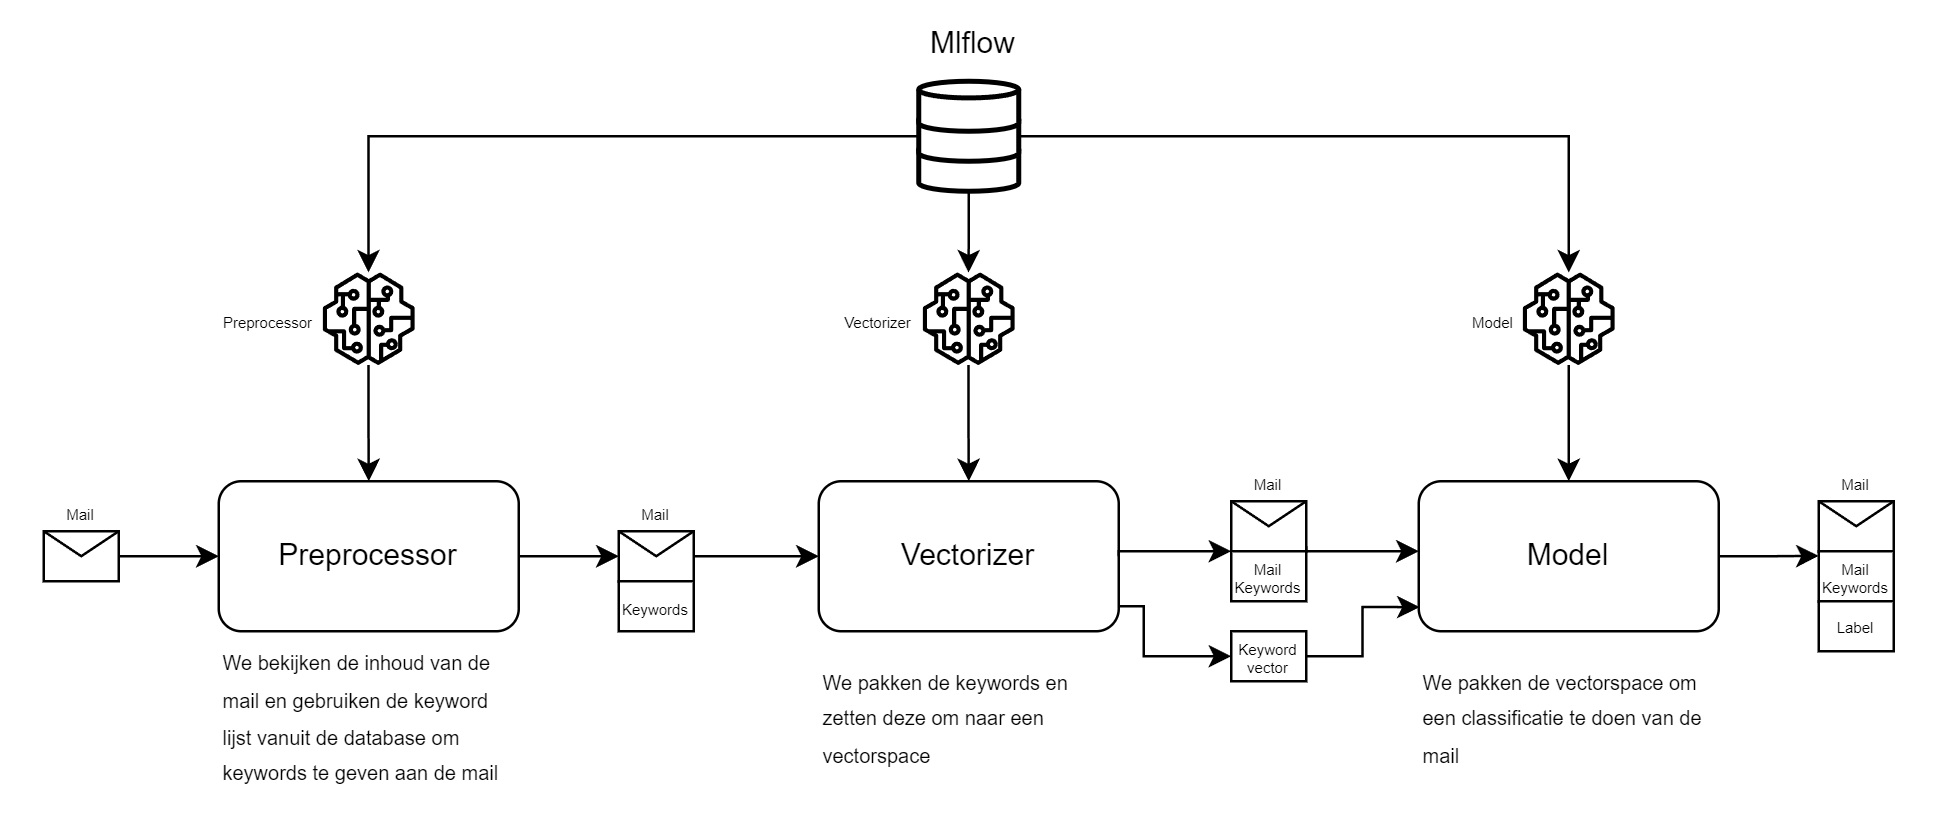

The diagram above was exported from draw.io. Its source (the exported page's mxGraphModel, read from the mxfile embedded in the PNG):
<mxGraphModel dx="1050" dy="621" grid="1" gridSize="10" guides="1" tooltips="1" connect="1" arrows="1" fold="1" page="1" pageScale="1" pageWidth="827" pageHeight="1169" math="0" shadow="0">
  <root>
    <mxCell id="0" />
    <mxCell id="1" parent="0" />
    <mxCell id="HzUMN7a70E5ENNjywAdc-5" style="edgeStyle=orthogonalEdgeStyle;rounded=0;orthogonalLoop=1;jettySize=auto;html=1;exitX=1;exitY=0.5;exitDx=0;exitDy=0;entryX=0;entryY=0.5;entryDx=0;entryDy=0;" parent="1" source="HzUMN7a70E5ENNjywAdc-2" edge="1">
      <mxGeometry relative="1" as="geometry">
        <mxPoint x="120" y="300" as="targetPoint" />
      </mxGeometry>
    </mxCell>
    <mxCell id="HzUMN7a70E5ENNjywAdc-2" value="" style="shape=message;html=1;html=1;outlineConnect=0;labelPosition=center;verticalLabelPosition=bottom;align=center;verticalAlign=top;" parent="1" vertex="1">
      <mxGeometry x="50" y="290" width="30" height="20" as="geometry" />
    </mxCell>
    <mxCell id="HzUMN7a70E5ENNjywAdc-18" value="&lt;font style=&quot;font-size: 6px;&quot;&gt;Mail&lt;/font&gt;" style="text;html=1;align=center;verticalAlign=middle;whiteSpace=wrap;rounded=0;" parent="1" vertex="1">
      <mxGeometry x="35" y="277" width="60" height="10" as="geometry" />
    </mxCell>
    <mxCell id="HzUMN7a70E5ENNjywAdc-21" value="&lt;p style=&quot;line-height: 105%;&quot;&gt;&lt;font style=&quot;font-size: 8px;&quot;&gt;We bekijken de inhoud van de mail en gebruiken de keyword lijst vanuit de database om keywords te geven aan de mail&lt;/font&gt;&lt;/p&gt;" style="text;html=1;align=left;verticalAlign=middle;whiteSpace=wrap;rounded=0;" parent="1" vertex="1">
      <mxGeometry x="120" y="350" width="120" height="30" as="geometry" />
    </mxCell>
    <mxCell id="4LQZDxU10z5De4TzUNBe-51" style="edgeStyle=orthogonalEdgeStyle;rounded=0;orthogonalLoop=1;jettySize=auto;html=1;exitX=1;exitY=0.5;exitDx=0;exitDy=0;entryX=0;entryY=0.5;entryDx=0;entryDy=0;" parent="1" source="HzUMN7a70E5ENNjywAdc-22" target="HzUMN7a70E5ENNjywAdc-32" edge="1">
      <mxGeometry relative="1" as="geometry" />
    </mxCell>
    <mxCell id="HzUMN7a70E5ENNjywAdc-22" value="" style="shape=message;html=1;html=1;outlineConnect=0;labelPosition=center;verticalLabelPosition=bottom;align=center;verticalAlign=top;" parent="1" vertex="1">
      <mxGeometry x="280" y="290" width="30" height="20" as="geometry" />
    </mxCell>
    <mxCell id="HzUMN7a70E5ENNjywAdc-25" value="&lt;font style=&quot;font-size: 6px;&quot;&gt;Mail&lt;/font&gt;" style="text;html=1;align=center;verticalAlign=middle;whiteSpace=wrap;rounded=0;" parent="1" vertex="1">
      <mxGeometry x="265" y="277" width="60" height="10" as="geometry" />
    </mxCell>
    <mxCell id="4LQZDxU10z5De4TzUNBe-43" style="edgeStyle=orthogonalEdgeStyle;rounded=0;orthogonalLoop=1;jettySize=auto;html=1;entryX=0;entryY=0.5;entryDx=0;entryDy=0;exitX=1;exitY=0.75;exitDx=0;exitDy=0;" parent="1" source="HzUMN7a70E5ENNjywAdc-32" target="4LQZDxU10z5De4TzUNBe-42" edge="1">
      <mxGeometry relative="1" as="geometry">
        <mxPoint x="480" y="330" as="sourcePoint" />
        <Array as="points">
          <mxPoint x="480" y="320" />
          <mxPoint x="490" y="320" />
          <mxPoint x="490" y="340" />
        </Array>
      </mxGeometry>
    </mxCell>
    <mxCell id="HzUMN7a70E5ENNjywAdc-32" value="Vectorizer" style="rounded=1;whiteSpace=wrap;html=1;" parent="1" vertex="1">
      <mxGeometry x="360" y="270" width="120" height="60" as="geometry" />
    </mxCell>
    <mxCell id="4LQZDxU10z5De4TzUNBe-50" style="edgeStyle=orthogonalEdgeStyle;rounded=0;orthogonalLoop=1;jettySize=auto;html=1;exitX=1;exitY=0.5;exitDx=0;exitDy=0;" parent="1" source="HzUMN7a70E5ENNjywAdc-33" target="HzUMN7a70E5ENNjywAdc-22" edge="1">
      <mxGeometry relative="1" as="geometry" />
    </mxCell>
    <mxCell id="HzUMN7a70E5ENNjywAdc-33" value="Preprocessor" style="rounded=1;whiteSpace=wrap;html=1;" parent="1" vertex="1">
      <mxGeometry x="120" y="270" width="120" height="60" as="geometry" />
    </mxCell>
    <mxCell id="HzUMN7a70E5ENNjywAdc-63" style="edgeStyle=orthogonalEdgeStyle;rounded=0;orthogonalLoop=1;jettySize=auto;html=1;exitX=1;exitY=0.5;exitDx=0;exitDy=0;" parent="1" source="HzUMN7a70E5ENNjywAdc-47" edge="1">
      <mxGeometry relative="1" as="geometry">
        <mxPoint x="760" y="299.8571428571429" as="targetPoint" />
      </mxGeometry>
    </mxCell>
    <mxCell id="HzUMN7a70E5ENNjywAdc-47" value="Model" style="rounded=1;whiteSpace=wrap;html=1;" parent="1" vertex="1">
      <mxGeometry x="600" y="270" width="120" height="60" as="geometry" />
    </mxCell>
    <mxCell id="HzUMN7a70E5ENNjywAdc-48" style="edgeStyle=orthogonalEdgeStyle;rounded=0;orthogonalLoop=1;jettySize=auto;html=1;exitX=1;exitY=0.5;exitDx=0;exitDy=0;entryX=0;entryY=0;entryDx=0;entryDy=0;" parent="1" source="HzUMN7a70E5ENNjywAdc-32" edge="1">
      <mxGeometry relative="1" as="geometry">
        <mxPoint x="525.0000000000001" y="298" as="targetPoint" />
        <Array as="points">
          <mxPoint x="480" y="298" />
        </Array>
      </mxGeometry>
    </mxCell>
    <mxCell id="HzUMN7a70E5ENNjywAdc-57" value="" style="shape=message;html=1;html=1;outlineConnect=0;labelPosition=center;verticalLabelPosition=bottom;align=center;verticalAlign=top;" parent="1" vertex="1">
      <mxGeometry x="525" y="278" width="30" height="20" as="geometry" />
    </mxCell>
    <mxCell id="HzUMN7a70E5ENNjywAdc-58" value="&lt;font style=&quot;font-size: 6px;&quot;&gt;Mail&lt;/font&gt;" style="text;html=1;align=center;verticalAlign=middle;whiteSpace=wrap;rounded=0;" parent="1" vertex="1">
      <mxGeometry x="510" y="265" width="60" height="10" as="geometry" />
    </mxCell>
    <mxCell id="HzUMN7a70E5ENNjywAdc-62" style="edgeStyle=orthogonalEdgeStyle;rounded=0;orthogonalLoop=1;jettySize=auto;html=1;exitX=1;exitY=0;exitDx=0;exitDy=0;entryX=0;entryY=0.5;entryDx=0;entryDy=0;" parent="1" edge="1">
      <mxGeometry relative="1" as="geometry">
        <mxPoint x="555" y="296" as="sourcePoint" />
        <mxPoint x="600" y="298" as="targetPoint" />
        <Array as="points">
          <mxPoint x="555" y="298" />
        </Array>
      </mxGeometry>
    </mxCell>
    <mxCell id="HzUMN7a70E5ENNjywAdc-64" value="" style="shape=message;html=1;html=1;outlineConnect=0;labelPosition=center;verticalLabelPosition=bottom;align=center;verticalAlign=top;" parent="1" vertex="1">
      <mxGeometry x="760" y="278" width="30" height="20" as="geometry" />
    </mxCell>
    <mxCell id="HzUMN7a70E5ENNjywAdc-67" value="&lt;font style=&quot;font-size: 6px;&quot;&gt;Mail&lt;/font&gt;" style="text;html=1;align=center;verticalAlign=middle;whiteSpace=wrap;rounded=0;" parent="1" vertex="1">
      <mxGeometry x="745" y="265" width="60" height="10" as="geometry" />
    </mxCell>
    <mxCell id="4LQZDxU10z5De4TzUNBe-9" style="edgeStyle=orthogonalEdgeStyle;rounded=0;orthogonalLoop=1;jettySize=auto;html=1;entryX=0.5;entryY=0;entryDx=0;entryDy=0;" parent="1" source="4LQZDxU10z5De4TzUNBe-8" target="HzUMN7a70E5ENNjywAdc-32" edge="1">
      <mxGeometry relative="1" as="geometry" />
    </mxCell>
    <mxCell id="4LQZDxU10z5De4TzUNBe-8" value="" style="sketch=0;outlineConnect=0;fontColor=#232F3E;gradientColor=none;fillColor=#000000;strokeColor=none;dashed=0;verticalLabelPosition=bottom;verticalAlign=top;align=center;html=1;fontSize=12;fontStyle=0;aspect=fixed;pointerEvents=1;shape=mxgraph.aws4.sagemaker_model;" parent="1" vertex="1">
      <mxGeometry x="401.5" y="186.5" width="37" height="37" as="geometry" />
    </mxCell>
    <mxCell id="4LQZDxU10z5De4TzUNBe-16" style="edgeStyle=orthogonalEdgeStyle;rounded=0;orthogonalLoop=1;jettySize=auto;html=1;entryX=0.5;entryY=0;entryDx=0;entryDy=0;" parent="1" source="4LQZDxU10z5De4TzUNBe-10" target="HzUMN7a70E5ENNjywAdc-47" edge="1">
      <mxGeometry relative="1" as="geometry" />
    </mxCell>
    <mxCell id="4LQZDxU10z5De4TzUNBe-10" value="" style="sketch=0;outlineConnect=0;fontColor=#232F3E;gradientColor=none;fillColor=#000000;strokeColor=none;dashed=0;verticalLabelPosition=bottom;verticalAlign=top;align=center;html=1;fontSize=12;fontStyle=0;aspect=fixed;pointerEvents=1;shape=mxgraph.aws4.sagemaker_model;" parent="1" vertex="1">
      <mxGeometry x="641.5" y="186.5" width="37" height="37" as="geometry" />
    </mxCell>
    <mxCell id="4LQZDxU10z5De4TzUNBe-18" value="" style="group" parent="1" vertex="1" connectable="0">
      <mxGeometry x="400" y="110" width="40" height="44" as="geometry" />
    </mxCell>
    <mxCell id="4LQZDxU10z5De4TzUNBe-20" value="" style="strokeWidth=2;html=1;shape=mxgraph.flowchart.database;whiteSpace=wrap;" parent="4LQZDxU10z5De4TzUNBe-18" vertex="1">
      <mxGeometry y="24" width="40" height="20" as="geometry" />
    </mxCell>
    <mxCell id="4LQZDxU10z5De4TzUNBe-21" value="" style="strokeWidth=2;html=1;shape=mxgraph.flowchart.database;whiteSpace=wrap;" parent="4LQZDxU10z5De4TzUNBe-18" vertex="1">
      <mxGeometry y="12" width="40" height="20" as="geometry" />
    </mxCell>
    <mxCell id="4LQZDxU10z5De4TzUNBe-22" value="" style="strokeWidth=2;html=1;shape=mxgraph.flowchart.database;whiteSpace=wrap;" parent="4LQZDxU10z5De4TzUNBe-18" vertex="1">
      <mxGeometry width="40" height="20" as="geometry" />
    </mxCell>
    <mxCell id="4LQZDxU10z5De4TzUNBe-24" style="edgeStyle=orthogonalEdgeStyle;rounded=0;orthogonalLoop=1;jettySize=auto;html=1;exitX=1;exitY=0.5;exitDx=0;exitDy=0;exitPerimeter=0;" parent="1" source="4LQZDxU10z5De4TzUNBe-21" target="4LQZDxU10z5De4TzUNBe-10" edge="1">
      <mxGeometry relative="1" as="geometry">
        <mxPoint x="659.6190243675594" y="185.61905924479163" as="targetPoint" />
      </mxGeometry>
    </mxCell>
    <mxCell id="4LQZDxU10z5De4TzUNBe-25" value="Mlflow" style="text;html=1;strokeColor=none;fillColor=none;align=center;verticalAlign=middle;whiteSpace=wrap;rounded=0;" parent="1" vertex="1">
      <mxGeometry x="381.5" y="80" width="80" height="30" as="geometry" />
    </mxCell>
    <mxCell id="4LQZDxU10z5De4TzUNBe-27" value="&lt;p style=&quot;line-height: 105%;&quot;&gt;&lt;font style=&quot;font-size: 8px;&quot;&gt;We pakken de keywords en zetten deze om naar een vectorspace&lt;/font&gt;&lt;/p&gt;" style="text;html=1;align=left;verticalAlign=middle;whiteSpace=wrap;rounded=0;" parent="1" vertex="1">
      <mxGeometry x="360" y="350" width="120" height="30" as="geometry" />
    </mxCell>
    <mxCell id="4LQZDxU10z5De4TzUNBe-28" value="&lt;p style=&quot;line-height: 105%;&quot;&gt;&lt;font style=&quot;font-size: 8px;&quot;&gt;We pakken de vectorspace om een classificatie te doen van de mail&lt;/font&gt;&lt;/p&gt;" style="text;html=1;align=left;verticalAlign=middle;whiteSpace=wrap;rounded=0;" parent="1" vertex="1">
      <mxGeometry x="600" y="350" width="120" height="30" as="geometry" />
    </mxCell>
    <mxCell id="4LQZDxU10z5De4TzUNBe-29" value="&lt;span style=&quot;font-size: 6px;&quot;&gt;Vectorizer&lt;/span&gt;" style="text;html=1;align=center;verticalAlign=middle;whiteSpace=wrap;rounded=0;" parent="1" vertex="1">
      <mxGeometry x="354" y="200" width="60" height="10" as="geometry" />
    </mxCell>
    <mxCell id="4LQZDxU10z5De4TzUNBe-30" value="&lt;span style=&quot;font-size: 6px;&quot;&gt;Model&lt;/span&gt;" style="text;html=1;align=center;verticalAlign=middle;whiteSpace=wrap;rounded=0;" parent="1" vertex="1">
      <mxGeometry x="600" y="200" width="60" height="10" as="geometry" />
    </mxCell>
    <mxCell id="4LQZDxU10z5De4TzUNBe-31" style="edgeStyle=orthogonalEdgeStyle;rounded=0;orthogonalLoop=1;jettySize=auto;html=1;exitX=0.5;exitY=1;exitDx=0;exitDy=0;" parent="1" source="4LQZDxU10z5De4TzUNBe-30" target="4LQZDxU10z5De4TzUNBe-30" edge="1">
      <mxGeometry relative="1" as="geometry" />
    </mxCell>
    <mxCell id="4LQZDxU10z5De4TzUNBe-35" style="edgeStyle=orthogonalEdgeStyle;rounded=0;orthogonalLoop=1;jettySize=auto;html=1;entryX=0.5;entryY=0;entryDx=0;entryDy=0;" parent="1" source="4LQZDxU10z5De4TzUNBe-34" target="HzUMN7a70E5ENNjywAdc-33" edge="1">
      <mxGeometry relative="1" as="geometry" />
    </mxCell>
    <mxCell id="4LQZDxU10z5De4TzUNBe-34" value="" style="sketch=0;outlineConnect=0;fontColor=#232F3E;gradientColor=none;fillColor=#000000;strokeColor=none;dashed=0;verticalLabelPosition=bottom;verticalAlign=top;align=center;html=1;fontSize=12;fontStyle=0;aspect=fixed;pointerEvents=1;shape=mxgraph.aws4.sagemaker_model;" parent="1" vertex="1">
      <mxGeometry x="161.5" y="186.5" width="37" height="37" as="geometry" />
    </mxCell>
    <mxCell id="4LQZDxU10z5De4TzUNBe-36" style="edgeStyle=orthogonalEdgeStyle;rounded=0;orthogonalLoop=1;jettySize=auto;html=1;exitX=0;exitY=0.5;exitDx=0;exitDy=0;exitPerimeter=0;" parent="1" source="4LQZDxU10z5De4TzUNBe-21" target="4LQZDxU10z5De4TzUNBe-34" edge="1">
      <mxGeometry relative="1" as="geometry" />
    </mxCell>
    <mxCell id="4LQZDxU10z5De4TzUNBe-37" style="edgeStyle=orthogonalEdgeStyle;rounded=0;orthogonalLoop=1;jettySize=auto;html=1;exitX=0.5;exitY=1;exitDx=0;exitDy=0;exitPerimeter=0;" parent="1" source="4LQZDxU10z5De4TzUNBe-20" target="4LQZDxU10z5De4TzUNBe-8" edge="1">
      <mxGeometry relative="1" as="geometry" />
    </mxCell>
    <mxCell id="4LQZDxU10z5De4TzUNBe-38" value="&lt;span style=&quot;font-size: 6px;&quot;&gt;Preprocessor&lt;/span&gt;" style="text;html=1;align=center;verticalAlign=middle;whiteSpace=wrap;rounded=0;" parent="1" vertex="1">
      <mxGeometry x="110" y="200" width="60" height="10" as="geometry" />
    </mxCell>
    <mxCell id="4LQZDxU10z5De4TzUNBe-39" value="&lt;font style=&quot;font-size: 6px;&quot;&gt;Keywords&lt;/font&gt;" style="rounded=0;whiteSpace=wrap;html=1;align=center;" parent="1" vertex="1">
      <mxGeometry x="280" y="310" width="30" height="20" as="geometry" />
    </mxCell>
    <mxCell id="4LQZDxU10z5De4TzUNBe-40" value="&lt;p style=&quot;line-height: 40%;&quot;&gt;&lt;font style=&quot;font-size: 6px;&quot;&gt;Mail&lt;br&gt;Keywords&lt;/font&gt;&lt;/p&gt;" style="rounded=0;whiteSpace=wrap;html=1;align=center;" parent="1" vertex="1">
      <mxGeometry x="525" y="298" width="30" height="20" as="geometry" />
    </mxCell>
    <mxCell id="4LQZDxU10z5De4TzUNBe-42" value="&lt;p style=&quot;line-height: 40%;&quot;&gt;&lt;span style=&quot;font-size: 6px;&quot;&gt;Keyword&lt;br&gt;vector&lt;/span&gt;&lt;/p&gt;" style="rounded=0;whiteSpace=wrap;html=1;align=center;" parent="1" vertex="1">
      <mxGeometry x="525" y="330" width="30" height="20" as="geometry" />
    </mxCell>
    <mxCell id="4LQZDxU10z5De4TzUNBe-47" style="edgeStyle=orthogonalEdgeStyle;rounded=0;orthogonalLoop=1;jettySize=auto;html=1;exitX=1;exitY=0.5;exitDx=0;exitDy=0;entryX=0.003;entryY=0.839;entryDx=0;entryDy=0;entryPerimeter=0;" parent="1" source="4LQZDxU10z5De4TzUNBe-42" target="HzUMN7a70E5ENNjywAdc-47" edge="1">
      <mxGeometry relative="1" as="geometry" />
    </mxCell>
    <mxCell id="4LQZDxU10z5De4TzUNBe-48" value="&lt;p style=&quot;line-height: 40%;&quot;&gt;&lt;font style=&quot;font-size: 6px;&quot;&gt;Mail&lt;br&gt;Keywords&lt;/font&gt;&lt;/p&gt;" style="rounded=0;whiteSpace=wrap;html=1;align=center;" parent="1" vertex="1">
      <mxGeometry x="760" y="298" width="30" height="20" as="geometry" />
    </mxCell>
    <mxCell id="4LQZDxU10z5De4TzUNBe-49" value="&lt;p style=&quot;line-height: 40%;&quot;&gt;&lt;span style=&quot;font-size: 6px;&quot;&gt;Label&lt;/span&gt;&lt;/p&gt;" style="rounded=0;whiteSpace=wrap;html=1;align=center;" parent="1" vertex="1">
      <mxGeometry x="760" y="318" width="30" height="20" as="geometry" />
    </mxCell>
  </root>
</mxGraphModel>